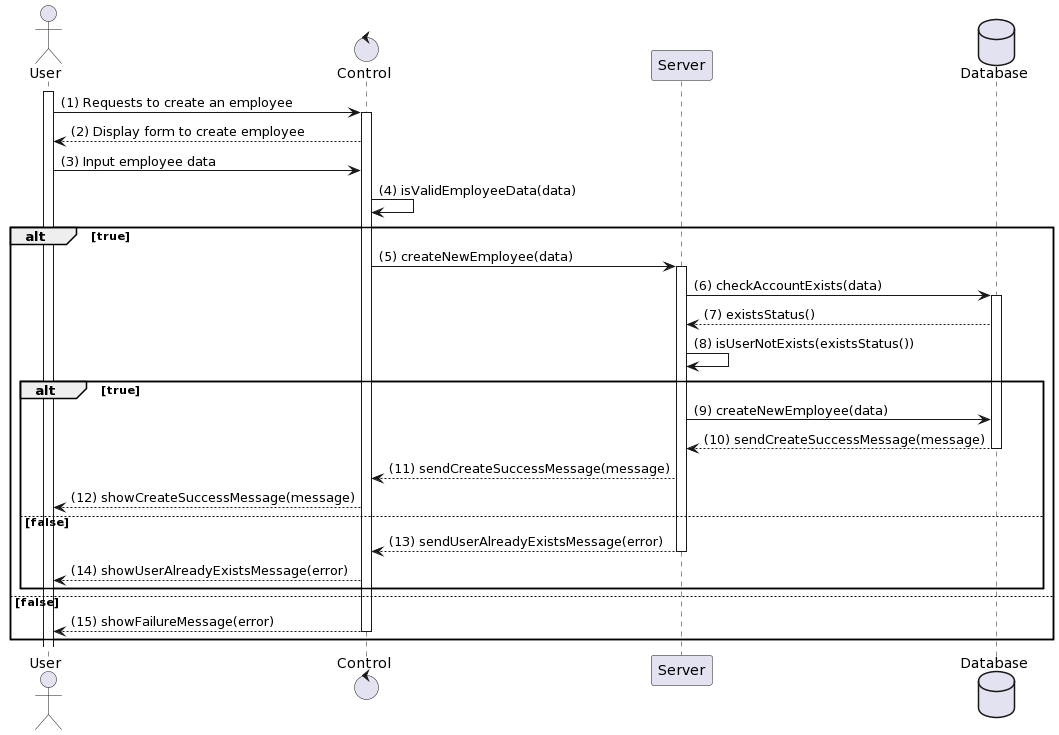

The diagram above was rendered by PlantUML. Its source (embedded in the PNG):
@startuml
actor User
control "Control" as C
participant "Server" as S
database Database

activate User
User -> C: (1) Requests to create an employee
activate C
C --> User: (2) Display form to create employee
User -> C: (3) Input employee data
C -> C: (4) isValidEmployeeData(data)
alt true
    C -> S: (5) createNewEmployee(data)
    activate S
    S -> Database: (6) checkAccountExists(data)
    activate Database
    Database --> S: (7) existsStatus()
    S -> S: (8) isUserNotExists(existsStatus())
    alt true
        S -> Database: (9) createNewEmployee(data)
        Database --> S: (10) sendCreateSuccessMessage(message)
        deactivate Database
        S --> C: (11) sendCreateSuccessMessage(message)
        C --> User: (12) showCreateSuccessMessage(message)
    else false
        S --> C: (13) sendUserAlreadyExistsMessage(error)
        deactivate S
        C --> User: (14) showUserAlreadyExistsMessage(error)
    end
else false
    C --> User: (15) showFailureMessage(error)
    deactivate C
end
@enduml